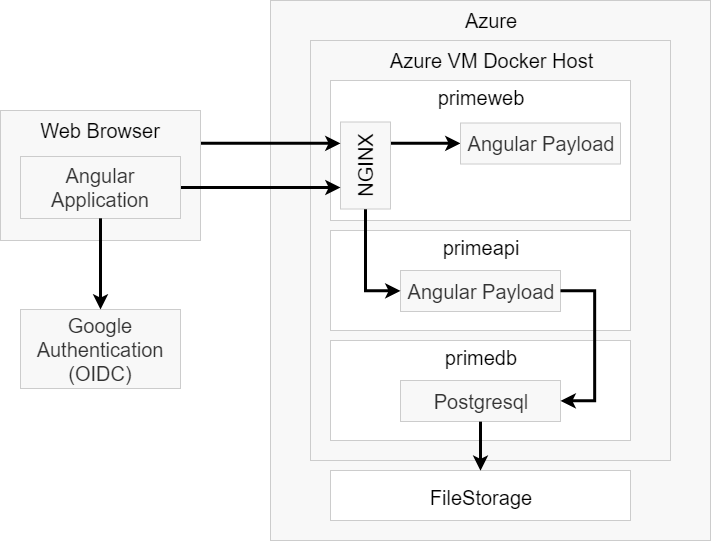

The diagram above was exported from draw.io. Its source (the exported page's mxGraphModel, read from the mxfile embedded in the PNG):
<mxGraphModel dx="1185" dy="663" grid="0" gridSize="10" guides="1" tooltips="1" connect="1" arrows="1" fold="1" page="1" pageScale="1" pageWidth="2339" pageHeight="3300" math="0" shadow="0">
  <root>
    <mxCell id="xlsQpqgpieIpLznPB9OB-0" />
    <mxCell id="xlsQpqgpieIpLznPB9OB-1" parent="xlsQpqgpieIpLznPB9OB-0" />
    <mxCell id="bk4jq9ur8yRQoPI87LUR-5" value="" style="rounded=0;whiteSpace=wrap;html=1;fontSize=20;strokeWidth=1;glass=0;comic=0;strokeColor=#CCCCCC;fillColor=#f8f8f8;fontColor=#333333;" vertex="1" parent="xlsQpqgpieIpLznPB9OB-1">
      <mxGeometry x="440" y="80" width="440" height="540" as="geometry" />
    </mxCell>
    <mxCell id="FAYwuWcRPtHZmcimhJ_9-0" value="" style="rounded=0;whiteSpace=wrap;html=1;fontSize=20;strokeWidth=1;glass=0;comic=0;strokeColor=#CCCCCC;fillColor=#f8f8f8;fontColor=#333333;" vertex="1" parent="xlsQpqgpieIpLznPB9OB-1">
      <mxGeometry x="480" y="120" width="360" height="420" as="geometry" />
    </mxCell>
    <mxCell id="FAYwuWcRPtHZmcimhJ_9-1" value="Azure VM Docker Host" style="text;html=1;strokeColor=none;fillColor=none;align=center;verticalAlign=middle;whiteSpace=wrap;rounded=0;fontSize=20;" vertex="1" parent="xlsQpqgpieIpLznPB9OB-1">
      <mxGeometry x="539.5" y="130" width="241" height="20" as="geometry" />
    </mxCell>
    <mxCell id="bk4jq9ur8yRQoPI87LUR-0" value="" style="rounded=0;whiteSpace=wrap;html=1;strokeColor=#cccccc;" vertex="1" parent="xlsQpqgpieIpLznPB9OB-1">
      <mxGeometry x="500" y="160" width="300" height="140" as="geometry" />
    </mxCell>
    <mxCell id="bk4jq9ur8yRQoPI87LUR-8" value="" style="edgeStyle=orthogonalEdgeStyle;rounded=0;orthogonalLoop=1;jettySize=auto;html=1;fontSize=20;entryX=0;entryY=0.5;entryDx=0;entryDy=0;exitX=1;exitY=0.25;exitDx=0;exitDy=0;strokeWidth=3;" edge="1" parent="xlsQpqgpieIpLznPB9OB-1" source="bk4jq9ur8yRQoPI87LUR-1" target="bk4jq9ur8yRQoPI87LUR-4">
      <mxGeometry relative="1" as="geometry">
        <mxPoint x="640" y="245" as="targetPoint" />
      </mxGeometry>
    </mxCell>
    <mxCell id="bk4jq9ur8yRQoPI87LUR-1" value="" style="rounded=0;whiteSpace=wrap;html=1;fontSize=20;strokeWidth=1;glass=0;comic=0;strokeColor=#CCCCCC;fillColor=#f8f8f8;fontColor=#333333;" vertex="1" parent="xlsQpqgpieIpLznPB9OB-1">
      <mxGeometry x="510" y="201.5" width="50" height="87" as="geometry" />
    </mxCell>
    <mxCell id="bk4jq9ur8yRQoPI87LUR-2" value="NGINX" style="text;html=1;strokeColor=none;fillColor=none;align=center;verticalAlign=middle;whiteSpace=wrap;rounded=0;fontSize=20;rotation=-90;" vertex="1" parent="xlsQpqgpieIpLznPB9OB-1">
      <mxGeometry x="515" y="235" width="40" height="20" as="geometry" />
    </mxCell>
    <mxCell id="bk4jq9ur8yRQoPI87LUR-4" value="Angular Payload" style="rounded=0;whiteSpace=wrap;html=1;fontSize=20;strokeWidth=1;glass=0;comic=0;strokeColor=#CCCCCC;fillColor=#f8f8f8;fontColor=#333333;" vertex="1" parent="xlsQpqgpieIpLznPB9OB-1">
      <mxGeometry x="630" y="202.5" width="160" height="41" as="geometry" />
    </mxCell>
    <mxCell id="bk4jq9ur8yRQoPI87LUR-6" value="Azure" style="text;html=1;strokeColor=none;fillColor=none;align=center;verticalAlign=middle;whiteSpace=wrap;rounded=0;fontSize=20;" vertex="1" parent="xlsQpqgpieIpLznPB9OB-1">
      <mxGeometry x="585" y="90" width="150" height="20" as="geometry" />
    </mxCell>
    <mxCell id="bk4jq9ur8yRQoPI87LUR-9" value="primeweb" style="text;html=1;strokeColor=none;fillColor=none;align=center;verticalAlign=middle;whiteSpace=wrap;rounded=0;fontSize=20;" vertex="1" parent="xlsQpqgpieIpLznPB9OB-1">
      <mxGeometry x="575" y="167" width="150" height="20" as="geometry" />
    </mxCell>
    <mxCell id="bk4jq9ur8yRQoPI87LUR-10" value="" style="rounded=0;whiteSpace=wrap;html=1;strokeColor=#cccccc;" vertex="1" parent="xlsQpqgpieIpLznPB9OB-1">
      <mxGeometry x="500" y="310" width="300" height="100" as="geometry" />
    </mxCell>
    <mxCell id="bk4jq9ur8yRQoPI87LUR-11" value="primeapi" style="text;html=1;strokeColor=none;fillColor=none;align=center;verticalAlign=middle;whiteSpace=wrap;rounded=0;fontSize=20;" vertex="1" parent="xlsQpqgpieIpLznPB9OB-1">
      <mxGeometry x="575" y="317" width="150" height="20" as="geometry" />
    </mxCell>
    <mxCell id="bk4jq9ur8yRQoPI87LUR-12" value="Angular Payload" style="rounded=0;whiteSpace=wrap;html=1;fontSize=20;strokeWidth=1;glass=0;comic=0;strokeColor=#CCCCCC;fillColor=#f8f8f8;fontColor=#333333;" vertex="1" parent="xlsQpqgpieIpLznPB9OB-1">
      <mxGeometry x="570" y="350" width="160" height="41" as="geometry" />
    </mxCell>
    <mxCell id="bk4jq9ur8yRQoPI87LUR-15" value="" style="edgeStyle=orthogonalEdgeStyle;rounded=0;orthogonalLoop=1;jettySize=auto;html=1;fontSize=20;entryX=0;entryY=0.5;entryDx=0;entryDy=0;exitX=0.5;exitY=1;exitDx=0;exitDy=0;strokeWidth=3;" edge="1" parent="xlsQpqgpieIpLznPB9OB-1" source="bk4jq9ur8yRQoPI87LUR-1" target="bk4jq9ur8yRQoPI87LUR-12">
      <mxGeometry relative="1" as="geometry">
        <mxPoint x="870" y="222.9999999999999" as="targetPoint" />
        <Array as="points">
          <mxPoint x="535" y="370" />
        </Array>
      </mxGeometry>
    </mxCell>
    <mxCell id="bk4jq9ur8yRQoPI87LUR-18" value="" style="edgeStyle=orthogonalEdgeStyle;rounded=0;orthogonalLoop=1;jettySize=auto;html=1;fontSize=20;entryX=0;entryY=0.25;entryDx=0;entryDy=0;exitX=1;exitY=0.25;exitDx=0;exitDy=0;strokeWidth=3;" edge="1" parent="xlsQpqgpieIpLznPB9OB-1" source="bk4jq9ur8yRQoPI87LUR-16" target="bk4jq9ur8yRQoPI87LUR-1">
      <mxGeometry relative="1" as="geometry" />
    </mxCell>
    <mxCell id="bk4jq9ur8yRQoPI87LUR-16" value="" style="rounded=0;whiteSpace=wrap;html=1;fontSize=20;strokeWidth=1;glass=0;comic=0;strokeColor=#CCCCCC;fillColor=#f8f8f8;fontColor=#333333;" vertex="1" parent="xlsQpqgpieIpLznPB9OB-1">
      <mxGeometry x="170" y="190" width="200" height="130" as="geometry" />
    </mxCell>
    <mxCell id="bk4jq9ur8yRQoPI87LUR-17" value="Web Browser" style="text;html=1;strokeColor=none;fillColor=none;align=center;verticalAlign=middle;whiteSpace=wrap;rounded=0;fontSize=20;" vertex="1" parent="xlsQpqgpieIpLznPB9OB-1">
      <mxGeometry x="195" y="200" width="150" height="20" as="geometry" />
    </mxCell>
    <mxCell id="bk4jq9ur8yRQoPI87LUR-21" value="" style="edgeStyle=orthogonalEdgeStyle;rounded=0;orthogonalLoop=1;jettySize=auto;html=1;fontSize=20;entryX=0;entryY=0.75;entryDx=0;entryDy=0;strokeWidth=3;" edge="1" parent="xlsQpqgpieIpLznPB9OB-1" source="bk4jq9ur8yRQoPI87LUR-19" target="bk4jq9ur8yRQoPI87LUR-1">
      <mxGeometry relative="1" as="geometry">
        <mxPoint x="430" y="261.5000000000001" as="targetPoint" />
      </mxGeometry>
    </mxCell>
    <mxCell id="bk4jq9ur8yRQoPI87LUR-19" value="Angular Application" style="rounded=0;whiteSpace=wrap;html=1;fontSize=20;strokeWidth=1;glass=0;comic=0;strokeColor=#CCCCCC;fillColor=#f8f8f8;fontColor=#333333;" vertex="1" parent="xlsQpqgpieIpLznPB9OB-1">
      <mxGeometry x="190" y="236" width="160" height="62" as="geometry" />
    </mxCell>
    <mxCell id="bk4jq9ur8yRQoPI87LUR-22" value="" style="rounded=0;whiteSpace=wrap;html=1;strokeColor=#cccccc;" vertex="1" parent="xlsQpqgpieIpLznPB9OB-1">
      <mxGeometry x="500" y="420" width="300" height="100" as="geometry" />
    </mxCell>
    <mxCell id="bk4jq9ur8yRQoPI87LUR-23" value="primedb" style="text;html=1;strokeColor=none;fillColor=none;align=center;verticalAlign=middle;whiteSpace=wrap;rounded=0;fontSize=20;" vertex="1" parent="xlsQpqgpieIpLznPB9OB-1">
      <mxGeometry x="575" y="427" width="150" height="20" as="geometry" />
    </mxCell>
    <mxCell id="bk4jq9ur8yRQoPI87LUR-24" value="Postgresql" style="rounded=0;whiteSpace=wrap;html=1;fontSize=20;strokeWidth=1;glass=0;comic=0;strokeColor=#CCCCCC;fillColor=#f8f8f8;fontColor=#333333;" vertex="1" parent="xlsQpqgpieIpLznPB9OB-1">
      <mxGeometry x="570" y="460" width="160" height="41" as="geometry" />
    </mxCell>
    <mxCell id="bk4jq9ur8yRQoPI87LUR-25" value="" style="edgeStyle=orthogonalEdgeStyle;rounded=0;orthogonalLoop=1;jettySize=auto;html=1;fontSize=20;entryX=1;entryY=0.5;entryDx=0;entryDy=0;exitX=1;exitY=0.5;exitDx=0;exitDy=0;strokeWidth=3;" edge="1" parent="xlsQpqgpieIpLznPB9OB-1" source="bk4jq9ur8yRQoPI87LUR-12" target="bk4jq9ur8yRQoPI87LUR-24">
      <mxGeometry relative="1" as="geometry">
        <mxPoint x="545" y="298.66666666666674" as="sourcePoint" />
        <mxPoint x="580" y="380.3333333333335" as="targetPoint" />
        <Array as="points">
          <mxPoint x="764" y="370" />
          <mxPoint x="764" y="480" />
        </Array>
      </mxGeometry>
    </mxCell>
    <mxCell id="bk4jq9ur8yRQoPI87LUR-26" value="" style="rounded=0;whiteSpace=wrap;html=1;strokeColor=#cccccc;" vertex="1" parent="xlsQpqgpieIpLznPB9OB-1">
      <mxGeometry x="500" y="550" width="300" height="50" as="geometry" />
    </mxCell>
    <mxCell id="bk4jq9ur8yRQoPI87LUR-27" value="FileStorage" style="text;html=1;strokeColor=none;fillColor=none;align=center;verticalAlign=middle;whiteSpace=wrap;rounded=0;fontSize=20;" vertex="1" parent="xlsQpqgpieIpLznPB9OB-1">
      <mxGeometry x="575" y="567" width="150" height="20" as="geometry" />
    </mxCell>
    <mxCell id="bk4jq9ur8yRQoPI87LUR-28" value="" style="edgeStyle=orthogonalEdgeStyle;rounded=0;orthogonalLoop=1;jettySize=auto;html=1;fontSize=20;entryX=0.5;entryY=0;entryDx=0;entryDy=0;exitX=0.5;exitY=1;exitDx=0;exitDy=0;strokeWidth=3;" edge="1" parent="xlsQpqgpieIpLznPB9OB-1" source="bk4jq9ur8yRQoPI87LUR-24" target="bk4jq9ur8yRQoPI87LUR-26">
      <mxGeometry relative="1" as="geometry">
        <mxPoint x="740" y="380.3333333333335" as="sourcePoint" />
        <mxPoint x="740" y="490.3333333333335" as="targetPoint" />
        <Array as="points" />
      </mxGeometry>
    </mxCell>
    <mxCell id="bk4jq9ur8yRQoPI87LUR-29" value="Google Authentication (OIDC)" style="rounded=0;whiteSpace=wrap;html=1;fontSize=20;strokeWidth=1;glass=0;comic=0;strokeColor=#CCCCCC;fillColor=#f8f8f8;fontColor=#333333;" vertex="1" parent="xlsQpqgpieIpLznPB9OB-1">
      <mxGeometry x="190" y="389" width="160" height="79" as="geometry" />
    </mxCell>
    <mxCell id="bk4jq9ur8yRQoPI87LUR-30" value="" style="edgeStyle=orthogonalEdgeStyle;rounded=0;orthogonalLoop=1;jettySize=auto;html=1;fontSize=20;strokeWidth=3;exitX=0.5;exitY=1;exitDx=0;exitDy=0;" edge="1" parent="xlsQpqgpieIpLznPB9OB-1" source="bk4jq9ur8yRQoPI87LUR-19" target="bk4jq9ur8yRQoPI87LUR-29">
      <mxGeometry relative="1" as="geometry">
        <mxPoint x="360" y="277" as="sourcePoint" />
        <mxPoint x="520" y="277" as="targetPoint" />
      </mxGeometry>
    </mxCell>
  </root>
</mxGraphModel>